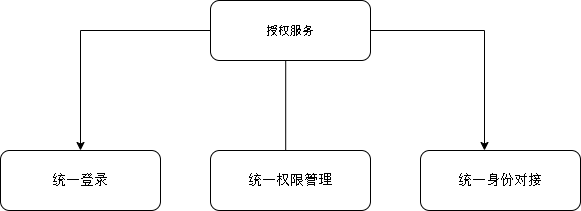

The diagram above was exported from draw.io. Its source (the exported page's mxGraphModel, read from the mxfile embedded in the PNG):
<mxGraphModel dx="1371" dy="788" grid="0" gridSize="10" guides="1" tooltips="1" connect="1" arrows="1" fold="1" page="1" pageScale="1" pageWidth="827" pageHeight="1169" math="0" shadow="0">
  <root>
    <mxCell id="0" />
    <mxCell id="1" parent="0" />
    <mxCell id="7sb5kg_8hwZztMtvLqV6-9" style="edgeStyle=orthogonalEdgeStyle;rounded=0;orthogonalLoop=1;jettySize=auto;html=1;entryX=0.5;entryY=0;entryDx=0;entryDy=0;" parent="1" edge="1">
      <mxGeometry relative="1" as="geometry">
        <mxPoint x="446.3000000000002" y="334" as="sourcePoint" />
        <mxPoint x="608" y="429" as="targetPoint" />
        <Array as="points">
          <mxPoint x="446" y="309" />
          <mxPoint x="608" y="309" />
        </Array>
      </mxGeometry>
    </mxCell>
    <mxCell id="7sb5kg_8hwZztMtvLqV6-10" style="edgeStyle=orthogonalEdgeStyle;rounded=0;orthogonalLoop=1;jettySize=auto;html=1;entryX=0.541;entryY=0.038;entryDx=0;entryDy=0;entryPerimeter=0;" parent="1" edge="1">
      <mxGeometry relative="1" as="geometry">
        <mxPoint x="409.21000000000015" y="339" as="sourcePoint" />
        <mxPoint x="353.995" y="437.03999999999996" as="targetPoint" />
        <Array as="points">
          <mxPoint x="408.90999999999997" y="434" />
          <mxPoint x="353.90999999999997" y="434" />
        </Array>
      </mxGeometry>
    </mxCell>
    <mxCell id="7sb5kg_8hwZztMtvLqV6-11" style="edgeStyle=orthogonalEdgeStyle;rounded=0;orthogonalLoop=1;jettySize=auto;html=1;entryX=0.5;entryY=0;entryDx=0;entryDy=0;" parent="1" source="7sb5kg_8hwZztMtvLqV6-12" target="7sb5kg_8hwZztMtvLqV6-15" edge="1">
      <mxGeometry relative="1" as="geometry" />
    </mxCell>
    <mxCell id="7sb5kg_8hwZztMtvLqV6-12" value="&lt;p class=&quot;MsoNormal&quot;&gt;&lt;span style=&quot;mso-spacerun:'yes';font-family:等线;mso-bidi-font-family:Arial;&lt;br/&gt;font-size:10.5000pt;mso-font-kerning:1.0000pt;&quot;&gt;授权服务&lt;/span&gt;&lt;/p&gt;" style="rounded=1;whiteSpace=wrap;html=1;" parent="1" vertex="1">
      <mxGeometry x="334" y="279" width="160" height="60" as="geometry" />
    </mxCell>
    <mxCell id="7sb5kg_8hwZztMtvLqV6-13" value="&lt;p class=&quot;MsoNormal&quot;&gt;&lt;span style=&quot;mso-spacerun:'yes';font-family:等线;mso-ascii-font-family:宋体;&lt;br/&gt;mso-hansi-font-family:宋体;mso-bidi-font-family:宋体;font-size:10.5000pt;&lt;br/&gt;mso-font-kerning:0.0000pt;&quot;&gt;统一身份对接&lt;/span&gt;&lt;/p&gt;" style="rounded=1;whiteSpace=wrap;html=1;" parent="1" vertex="1">
      <mxGeometry x="544" y="429" width="160" height="60" as="geometry" />
    </mxCell>
    <mxCell id="7sb5kg_8hwZztMtvLqV6-14" value="&lt;p class=&quot;MsoNormal&quot;&gt;&lt;span style=&quot;mso-spacerun:'yes';font-family:等线;mso-ascii-font-family:宋体;&lt;br/&gt;mso-hansi-font-family:宋体;mso-bidi-font-family:宋体;font-size:10.5000pt;&lt;br/&gt;mso-font-kerning:0.0000pt;&quot;&gt;统一权限管理&lt;/span&gt;&lt;/p&gt;" style="rounded=1;whiteSpace=wrap;html=1;" parent="1" vertex="1">
      <mxGeometry x="334" y="429" width="160" height="60" as="geometry" />
    </mxCell>
    <mxCell id="7sb5kg_8hwZztMtvLqV6-15" value="&lt;p class=&quot;MsoNormal&quot;&gt;&lt;span style=&quot;mso-spacerun:'yes';font-family:等线;mso-ascii-font-family:宋体;&lt;br/&gt;mso-hansi-font-family:宋体;mso-bidi-font-family:宋体;font-size:10.5000pt;&lt;br/&gt;mso-font-kerning:0.0000pt;&quot;&gt;统一登录&lt;/span&gt;&lt;/p&gt;" style="rounded=1;whiteSpace=wrap;html=1;" parent="1" vertex="1">
      <mxGeometry x="124" y="429" width="160" height="60" as="geometry" />
    </mxCell>
  </root>
</mxGraphModel>